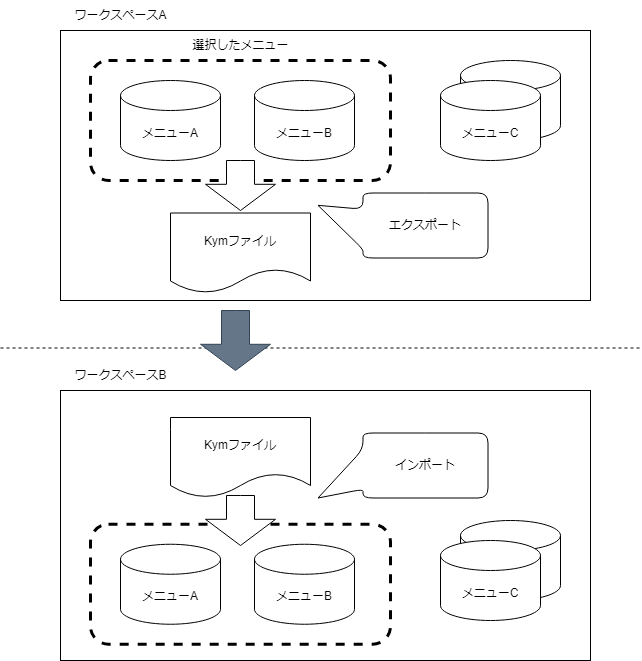

The diagram above was exported from draw.io. Its source (the exported page's mxGraphModel, read from the mxfile embedded in the PNG):
<mxGraphModel dx="1050" dy="549" grid="1" gridSize="10" guides="1" tooltips="1" connect="1" arrows="1" fold="1" page="1" pageScale="1" pageWidth="827" pageHeight="1169" math="0" shadow="0">
  <root>
    <mxCell id="0" />
    <mxCell id="1" parent="0" />
    <mxCell id="QXRCJM1zQSQKNdwSZJhF-3" value="" style="endArrow=none;dashed=1;html=1;rounded=0;" parent="1" edge="1">
      <mxGeometry width="50" height="50" relative="1" as="geometry">
        <mxPoint x="40" y="357.5" as="sourcePoint" />
        <mxPoint x="680" y="357.5" as="targetPoint" />
      </mxGeometry>
    </mxCell>
    <mxCell id="QXRCJM1zQSQKNdwSZJhF-5" value="メニューA" style="shape=cylinder3;whiteSpace=wrap;html=1;boundedLbl=1;backgroundOutline=1;size=15;" parent="1" vertex="1">
      <mxGeometry x="160" y="90" width="100" height="80" as="geometry" />
    </mxCell>
    <mxCell id="QXRCJM1zQSQKNdwSZJhF-6" value="メニューB" style="shape=cylinder3;whiteSpace=wrap;html=1;boundedLbl=1;backgroundOutline=1;size=15;" parent="1" vertex="1">
      <mxGeometry x="294" y="90" width="100" height="80" as="geometry" />
    </mxCell>
    <mxCell id="QXRCJM1zQSQKNdwSZJhF-7" value="メニューA" style="shape=cylinder3;whiteSpace=wrap;html=1;boundedLbl=1;backgroundOutline=1;size=15;" parent="1" vertex="1">
      <mxGeometry x="500" y="70" width="100" height="80" as="geometry" />
    </mxCell>
    <mxCell id="QXRCJM1zQSQKNdwSZJhF-8" value="メニューC" style="shape=cylinder3;whiteSpace=wrap;html=1;boundedLbl=1;backgroundOutline=1;size=15;" parent="1" vertex="1">
      <mxGeometry x="480" y="90" width="100" height="80" as="geometry" />
    </mxCell>
    <mxCell id="QXRCJM1zQSQKNdwSZJhF-9" value="" style="rounded=1;whiteSpace=wrap;html=1;fillColor=none;dashed=1;strokeWidth=3;" parent="1" vertex="1">
      <mxGeometry x="130" y="70" width="300" height="120" as="geometry" />
    </mxCell>
    <mxCell id="QXRCJM1zQSQKNdwSZJhF-10" value="" style="shape=callout;whiteSpace=wrap;html=1;perimeter=calloutPerimeter;size=45;position=0.25;base=40;position2=0.19;rotation=90;align=center;rounded=1;" parent="1" vertex="1">
      <mxGeometry x="410" y="150" width="65" height="170" as="geometry" />
    </mxCell>
    <mxCell id="QXRCJM1zQSQKNdwSZJhF-12" value="エクスポート" style="text;strokeColor=none;align=center;fillColor=none;html=1;verticalAlign=middle;whiteSpace=wrap;rounded=0;" parent="1" vertex="1">
      <mxGeometry x="410" y="220" width="110" height="30" as="geometry" />
    </mxCell>
    <mxCell id="QXRCJM1zQSQKNdwSZJhF-13" value="Kymファイル" style="shape=document;whiteSpace=wrap;html=1;boundedLbl=1;" parent="1" vertex="1">
      <mxGeometry x="210" y="222.5" width="140" height="80" as="geometry" />
    </mxCell>
    <mxCell id="QXRCJM1zQSQKNdwSZJhF-16" value="" style="html=1;shadow=0;dashed=0;align=center;verticalAlign=middle;shape=mxgraph.arrows2.arrow;dy=0.6;dx=26.2;direction=south;notch=0;" parent="1" vertex="1">
      <mxGeometry x="245" y="170" width="70" height="50" as="geometry" />
    </mxCell>
    <mxCell id="QXRCJM1zQSQKNdwSZJhF-44" value="メニューA" style="shape=cylinder3;whiteSpace=wrap;html=1;boundedLbl=1;backgroundOutline=1;size=15;" parent="1" vertex="1">
      <mxGeometry x="160" y="553.75" width="100" height="80" as="geometry" />
    </mxCell>
    <mxCell id="QXRCJM1zQSQKNdwSZJhF-45" value="メニューB" style="shape=cylinder3;whiteSpace=wrap;html=1;boundedLbl=1;backgroundOutline=1;size=15;" parent="1" vertex="1">
      <mxGeometry x="294" y="553.75" width="100" height="80" as="geometry" />
    </mxCell>
    <mxCell id="QXRCJM1zQSQKNdwSZJhF-46" value="メニューA" style="shape=cylinder3;whiteSpace=wrap;html=1;boundedLbl=1;backgroundOutline=1;size=15;" parent="1" vertex="1">
      <mxGeometry x="500" y="530" width="100" height="80" as="geometry" />
    </mxCell>
    <mxCell id="QXRCJM1zQSQKNdwSZJhF-47" value="メニューC" style="shape=cylinder3;whiteSpace=wrap;html=1;boundedLbl=1;backgroundOutline=1;size=15;" parent="1" vertex="1">
      <mxGeometry x="480" y="550" width="100" height="80" as="geometry" />
    </mxCell>
    <mxCell id="QXRCJM1zQSQKNdwSZJhF-48" value="" style="rounded=1;whiteSpace=wrap;html=1;fillColor=none;dashed=1;strokeWidth=3;" parent="1" vertex="1">
      <mxGeometry x="130" y="533.75" width="300" height="120" as="geometry" />
    </mxCell>
    <mxCell id="QXRCJM1zQSQKNdwSZJhF-49" value="" style="shape=callout;whiteSpace=wrap;html=1;perimeter=calloutPerimeter;size=45;position=0.25;base=40;position2=1;rotation=90;align=center;rounded=1;" parent="1" vertex="1">
      <mxGeometry x="410" y="390" width="65" height="170" as="geometry" />
    </mxCell>
    <mxCell id="QXRCJM1zQSQKNdwSZJhF-50" value="インポート" style="text;strokeColor=none;align=center;fillColor=none;html=1;verticalAlign=middle;whiteSpace=wrap;rounded=0;" parent="1" vertex="1">
      <mxGeometry x="410" y="460" width="110" height="30" as="geometry" />
    </mxCell>
    <mxCell id="QXRCJM1zQSQKNdwSZJhF-51" value="Kymファイル" style="shape=document;whiteSpace=wrap;html=1;boundedLbl=1;" parent="1" vertex="1">
      <mxGeometry x="210" y="427" width="140" height="80" as="geometry" />
    </mxCell>
    <mxCell id="QXRCJM1zQSQKNdwSZJhF-52" value="" style="html=1;shadow=0;dashed=0;align=center;verticalAlign=middle;shape=mxgraph.arrows2.arrow;dy=0.6;dx=26.2;direction=south;notch=0;" parent="1" vertex="1">
      <mxGeometry x="245" y="505" width="70" height="50" as="geometry" />
    </mxCell>
    <mxCell id="QXRCJM1zQSQKNdwSZJhF-17" value="" style="html=1;shadow=0;dashed=0;align=center;verticalAlign=middle;shape=mxgraph.arrows2.arrow;dy=0.6;dx=26.2;direction=south;notch=0;fillColor=#647687;fontColor=#ffffff;strokeColor=#314354;" parent="1" vertex="1">
      <mxGeometry x="240" y="320" width="70" height="60" as="geometry" />
    </mxCell>
    <mxCell id="QXRCJM1zQSQKNdwSZJhF-60" value="選択したメニュー" style="text;html=1;align=center;verticalAlign=middle;resizable=0;points=[];autosize=1;strokeColor=none;fillColor=none;" parent="1" vertex="1">
      <mxGeometry x="220" y="40" width="120" height="30" as="geometry" />
    </mxCell>
    <mxCell id="MfBM_OLLFmklFQq7iMMv-1" value="" style="rounded=0;whiteSpace=wrap;html=1;fillColor=none;" vertex="1" parent="1">
      <mxGeometry x="100" y="40" width="530" height="270" as="geometry" />
    </mxCell>
    <mxCell id="MfBM_OLLFmklFQq7iMMv-2" value="ワークスペースA" style="text;html=1;align=center;verticalAlign=middle;resizable=0;points=[];autosize=1;strokeColor=none;fillColor=none;" vertex="1" parent="1">
      <mxGeometry x="100" y="10" width="120" height="30" as="geometry" />
    </mxCell>
    <mxCell id="MfBM_OLLFmklFQq7iMMv-4" value="" style="rounded=0;whiteSpace=wrap;html=1;fillColor=none;" vertex="1" parent="1">
      <mxGeometry x="100" y="400" width="530" height="270" as="geometry" />
    </mxCell>
    <mxCell id="MfBM_OLLFmklFQq7iMMv-5" value="ワークスペースB" style="text;html=1;align=center;verticalAlign=middle;resizable=0;points=[];autosize=1;strokeColor=none;fillColor=none;" vertex="1" parent="1">
      <mxGeometry x="100" y="370" width="120" height="30" as="geometry" />
    </mxCell>
  </root>
</mxGraphModel>